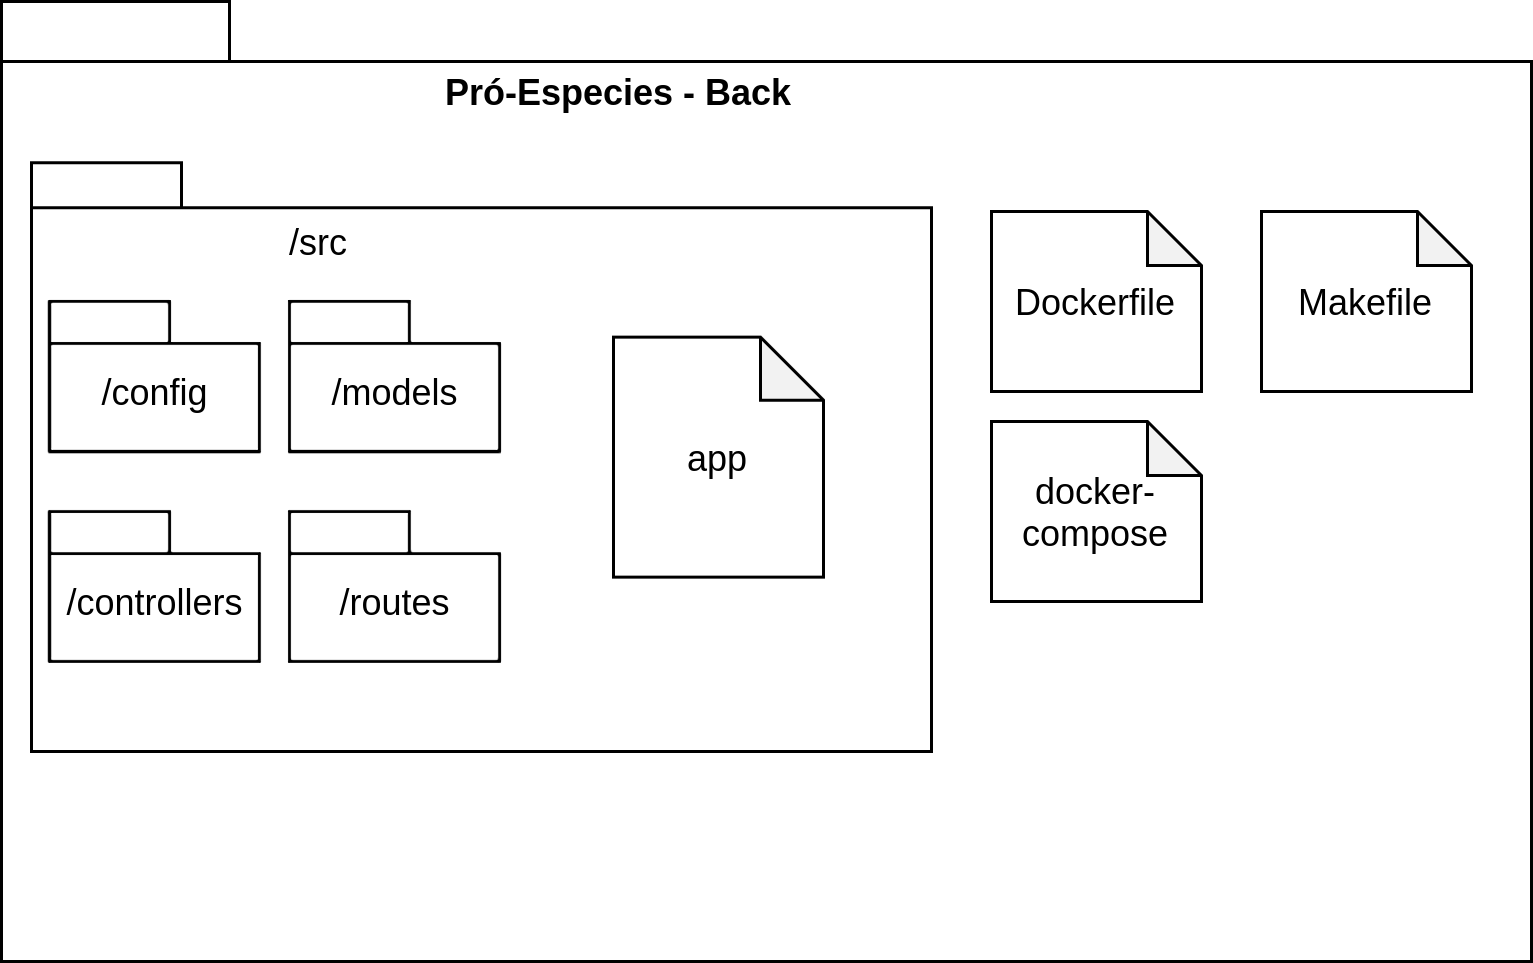

The diagram above was exported from draw.io. Its source (the exported page's mxGraphModel, read from the mxfile embedded in the PNG):
<mxGraphModel dx="868" dy="481" grid="1" gridSize="10" guides="1" tooltips="1" connect="1" arrows="1" fold="1" page="1" pageScale="1" pageWidth="827" pageHeight="1169" math="0" shadow="0">
  <root>
    <mxCell id="0" />
    <mxCell id="1" parent="0" />
    <mxCell id="4L0c8nGIcMMY6gperzgM-2" value="" style="shape=folder;fontStyle=1;spacingTop=10;tabWidth=76;tabHeight=20;tabPosition=left;html=1;" vertex="1" parent="1">
      <mxGeometry x="140" y="100" width="510" height="320" as="geometry" />
    </mxCell>
    <mxCell id="4L0c8nGIcMMY6gperzgM-3" value="&lt;span style=&quot;font-weight: 700&quot;&gt;Pró-Especies - Back&lt;/span&gt;" style="text;html=1;strokeColor=none;fillColor=none;align=center;verticalAlign=middle;whiteSpace=wrap;rounded=0;" vertex="1" parent="1">
      <mxGeometry x="266" y="120" width="160" height="20" as="geometry" />
    </mxCell>
    <mxCell id="4L0c8nGIcMMY6gperzgM-4" value="" style="shape=folder;fontStyle=1;spacingTop=10;tabWidth=50;tabHeight=15;tabPosition=left;html=1;" vertex="1" parent="1">
      <mxGeometry x="150" y="153.75" width="300" height="196.25" as="geometry" />
    </mxCell>
    <mxCell id="4L0c8nGIcMMY6gperzgM-5" value="/src" style="text;html=1;strokeColor=none;fillColor=none;align=center;verticalAlign=middle;whiteSpace=wrap;rounded=0;" vertex="1" parent="1">
      <mxGeometry x="226" y="170" width="40" height="20" as="geometry" />
    </mxCell>
    <mxCell id="4L0c8nGIcMMY6gperzgM-7" value="&lt;span style=&quot;font-weight: 400&quot;&gt;/models&lt;/span&gt;" style="shape=folder;fontStyle=1;spacingTop=10;tabWidth=40;tabHeight=14;tabPosition=left;html=1;" vertex="1" parent="1">
      <mxGeometry x="236" y="200" width="70" height="50" as="geometry" />
    </mxCell>
    <mxCell id="4L0c8nGIcMMY6gperzgM-8" value="&lt;span style=&quot;font-weight: 400&quot;&gt;/routes&lt;/span&gt;" style="shape=folder;fontStyle=1;spacingTop=10;tabWidth=40;tabHeight=14;tabPosition=left;html=1;" vertex="1" parent="1">
      <mxGeometry x="236" y="270" width="70" height="50" as="geometry" />
    </mxCell>
    <mxCell id="4L0c8nGIcMMY6gperzgM-9" value="&lt;span style=&quot;font-weight: 400&quot;&gt;/config&lt;/span&gt;" style="shape=folder;fontStyle=1;spacingTop=10;tabWidth=40;tabHeight=14;tabPosition=left;html=1;" vertex="1" parent="1">
      <mxGeometry x="156" y="200" width="70" height="50" as="geometry" />
    </mxCell>
    <mxCell id="4L0c8nGIcMMY6gperzgM-14" value="app" style="shape=note;whiteSpace=wrap;html=1;backgroundOutline=1;darkOpacity=0.05;size=21;" vertex="1" parent="1">
      <mxGeometry x="344" y="211.88" width="70" height="80" as="geometry" />
    </mxCell>
    <mxCell id="4L0c8nGIcMMY6gperzgM-18" value="Dockerfile" style="shape=note;whiteSpace=wrap;html=1;backgroundOutline=1;darkOpacity=0.05;size=18;" vertex="1" parent="1">
      <mxGeometry x="470" y="170" width="70" height="60" as="geometry" />
    </mxCell>
    <mxCell id="4L0c8nGIcMMY6gperzgM-21" value="docker-compose" style="shape=note;whiteSpace=wrap;html=1;backgroundOutline=1;darkOpacity=0.05;size=18;" vertex="1" parent="1">
      <mxGeometry x="470" y="240" width="70" height="60" as="geometry" />
    </mxCell>
    <mxCell id="4L0c8nGIcMMY6gperzgM-22" value="Makefile" style="shape=note;whiteSpace=wrap;html=1;backgroundOutline=1;darkOpacity=0.05;size=18;" vertex="1" parent="1">
      <mxGeometry x="560" y="170" width="70" height="60" as="geometry" />
    </mxCell>
    <mxCell id="4L0c8nGIcMMY6gperzgM-23" value="&lt;span style=&quot;font-weight: 400&quot;&gt;/controllers&lt;/span&gt;" style="shape=folder;fontStyle=1;spacingTop=10;tabWidth=40;tabHeight=14;tabPosition=left;html=1;" vertex="1" parent="1">
      <mxGeometry x="156" y="270" width="70" height="50" as="geometry" />
    </mxCell>
  </root>
</mxGraphModel>